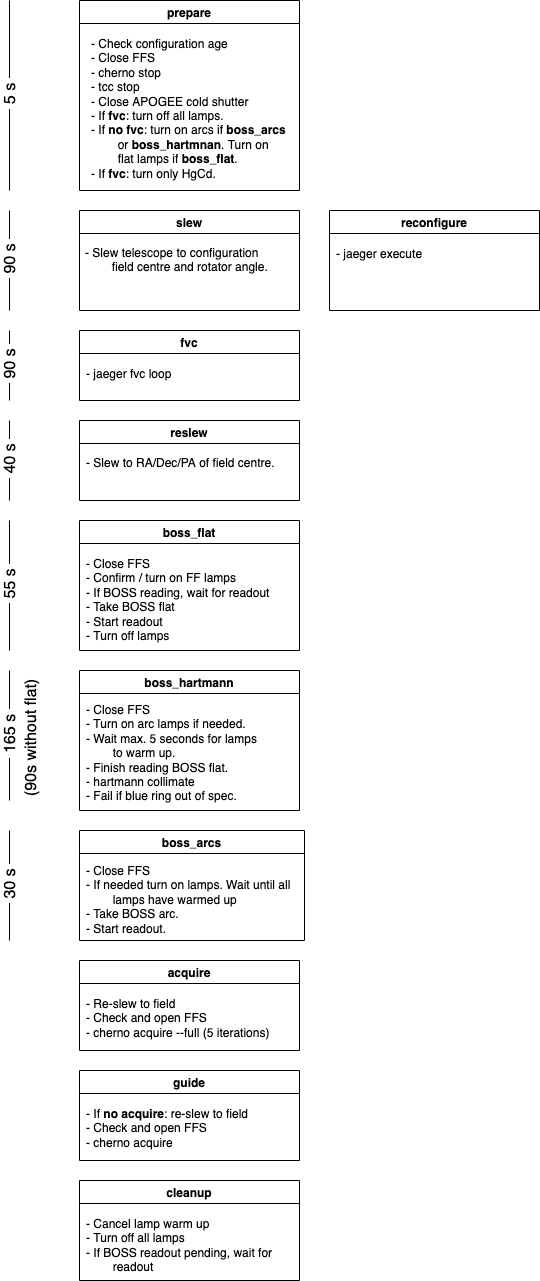

The diagram above was exported from draw.io. Its source (the exported page's mxGraphModel, read from the mxfile embedded in the PNG):
<mxGraphModel dx="1111" dy="807" grid="1" gridSize="10" guides="1" tooltips="1" connect="1" arrows="1" fold="1" page="1" pageScale="1" pageWidth="850" pageHeight="1100" math="0" shadow="0">
  <root>
    <mxCell id="0" />
    <mxCell id="1" parent="0" />
    <mxCell id="efoxRuNjOHjLPQJ7Nalv-1" value="prepare" style="swimlane;" parent="1" vertex="1">
      <mxGeometry x="150" y="40" width="220" height="190" as="geometry" />
    </mxCell>
    <mxCell id="efoxRuNjOHjLPQJ7Nalv-3" value="- Check configuration age&lt;br&gt;- Close FFS&lt;br&gt;- cherno stop&lt;br&gt;- tcc stop&lt;br&gt;- Close APOGEE cold shutter&lt;br&gt;- If &lt;b&gt;fvc&lt;/b&gt;: turn off all lamps.&lt;br&gt;- If &lt;b&gt;no fvc&lt;/b&gt;: turn on arcs if &lt;b&gt;boss_arcs&lt;/b&gt;&amp;nbsp;&lt;br&gt;&lt;span style=&quot;white-space: pre;&quot;&gt;&#09;&lt;/span&gt;or &lt;b&gt;boss_hartmnan&lt;/b&gt;. Turn on&lt;br&gt;&lt;span style=&quot;white-space: pre;&quot;&gt;&#09;&lt;/span&gt;flat lamps if &lt;b&gt;boss_flat&lt;/b&gt;.&lt;br&gt;- If &lt;b&gt;fvc&lt;/b&gt;: turn only HgCd." style="text;html=1;align=left;verticalAlign=top;resizable=0;points=[];autosize=1;strokeColor=none;fillColor=none;" parent="efoxRuNjOHjLPQJ7Nalv-1" vertex="1">
      <mxGeometry x="10" y="30" width="210" height="150" as="geometry" />
    </mxCell>
    <mxCell id="efoxRuNjOHjLPQJ7Nalv-7" value="slew" style="swimlane;" parent="1" vertex="1">
      <mxGeometry x="150" y="250" width="220" height="100" as="geometry">
        <mxRectangle x="150" y="250" width="60" height="23" as="alternateBounds" />
      </mxGeometry>
    </mxCell>
    <mxCell id="efoxRuNjOHjLPQJ7Nalv-8" value="- Slew telescope to configuration &lt;br&gt;&lt;span style=&quot;white-space: pre;&quot;&gt;&#09;&lt;/span&gt;field centre and rotator angle." style="text;html=1;align=left;verticalAlign=top;resizable=0;points=[];autosize=1;strokeColor=none;fillColor=none;" parent="efoxRuNjOHjLPQJ7Nalv-7" vertex="1">
      <mxGeometry x="4" y="29" width="200" height="30" as="geometry" />
    </mxCell>
    <mxCell id="efoxRuNjOHjLPQJ7Nalv-9" value="reconfigure" style="swimlane;" parent="1" vertex="1">
      <mxGeometry x="400" y="250" width="210" height="100" as="geometry" />
    </mxCell>
    <mxCell id="efoxRuNjOHjLPQJ7Nalv-10" value="- jaeger execute" style="text;html=1;align=left;verticalAlign=top;resizable=0;points=[];autosize=1;strokeColor=none;fillColor=none;" parent="efoxRuNjOHjLPQJ7Nalv-9" vertex="1">
      <mxGeometry x="5" y="30" width="100" height="20" as="geometry" />
    </mxCell>
    <mxCell id="efoxRuNjOHjLPQJ7Nalv-11" value="boss_hartmann" style="swimlane;" parent="1" vertex="1">
      <mxGeometry x="150" y="710" width="220" height="140" as="geometry" />
    </mxCell>
    <mxCell id="efoxRuNjOHjLPQJ7Nalv-12" value="- Close FFS&lt;br&gt;- Turn on arc lamps if needed.&lt;br&gt;- Wait max. 5 seconds for lamps&lt;br&gt;&lt;span style=&quot;white-space: pre;&quot;&gt;&#09;&lt;/span&gt;to warm up.&lt;br&gt;- Finish reading BOSS flat.&lt;br&gt;- hartmann collimate&lt;br&gt;- Fail if blue ring out of spec." style="text;html=1;align=left;verticalAlign=top;resizable=0;points=[];autosize=1;strokeColor=none;fillColor=none;" parent="efoxRuNjOHjLPQJ7Nalv-11" vertex="1">
      <mxGeometry x="5" y="26" width="190" height="100" as="geometry" />
    </mxCell>
    <mxCell id="efoxRuNjOHjLPQJ7Nalv-15" value="boss_arcs" style="swimlane;" parent="1" vertex="1">
      <mxGeometry x="150" y="870" width="225" height="110" as="geometry" />
    </mxCell>
    <mxCell id="efoxRuNjOHjLPQJ7Nalv-16" value="- Close FFS&lt;br&gt;- If needed turn on lamps. Wait until all &lt;br&gt;&lt;span style=&quot;white-space: pre;&quot;&gt;&#09;&lt;/span&gt;lamps have warmed up&lt;br&gt;- Take BOSS arc.&lt;br&gt;- Start readout." style="text;html=1;align=left;verticalAlign=top;resizable=0;points=[];autosize=1;strokeColor=none;fillColor=none;" parent="efoxRuNjOHjLPQJ7Nalv-15" vertex="1">
      <mxGeometry x="5" y="27" width="220" height="80" as="geometry" />
    </mxCell>
    <mxCell id="efoxRuNjOHjLPQJ7Nalv-17" value="boss_flat" style="swimlane;" parent="1" vertex="1">
      <mxGeometry x="150" y="560" width="220" height="130" as="geometry" />
    </mxCell>
    <mxCell id="efoxRuNjOHjLPQJ7Nalv-18" value="- Close FFS&lt;br&gt;- Confirm / turn on FF lamps&lt;br&gt;- If BOSS reading, wait for readout&lt;br&gt;- Take BOSS flat&lt;br&gt;- Start readout&lt;br&gt;- Turn off lamps" style="text;html=1;align=left;verticalAlign=top;resizable=0;points=[];autosize=1;strokeColor=none;fillColor=none;" parent="efoxRuNjOHjLPQJ7Nalv-17" vertex="1">
      <mxGeometry x="5" y="30" width="200" height="90" as="geometry" />
    </mxCell>
    <mxCell id="efoxRuNjOHjLPQJ7Nalv-19" value="fvc" style="swimlane;" parent="1" vertex="1">
      <mxGeometry x="150" y="370" width="220" height="70" as="geometry" />
    </mxCell>
    <mxCell id="efoxRuNjOHjLPQJ7Nalv-20" value="- jaeger fvc loop" style="text;html=1;align=left;verticalAlign=top;resizable=0;points=[];autosize=1;strokeColor=none;fillColor=none;" parent="efoxRuNjOHjLPQJ7Nalv-19" vertex="1">
      <mxGeometry x="5" y="30" width="100" height="20" as="geometry" />
    </mxCell>
    <mxCell id="efoxRuNjOHjLPQJ7Nalv-21" value="acquire" style="swimlane;" parent="1" vertex="1">
      <mxGeometry x="150" y="1000" width="220" height="90" as="geometry" />
    </mxCell>
    <mxCell id="efoxRuNjOHjLPQJ7Nalv-22" value="- Re-slew to field&lt;br&gt;- Check and open FFS&lt;br&gt;- cherno acquire --full (5 iterations)" style="text;html=1;align=left;verticalAlign=top;resizable=0;points=[];autosize=1;strokeColor=none;fillColor=none;" parent="efoxRuNjOHjLPQJ7Nalv-21" vertex="1">
      <mxGeometry x="5" y="30" width="200" height="50" as="geometry" />
    </mxCell>
    <mxCell id="efoxRuNjOHjLPQJ7Nalv-23" value="guide" style="swimlane;" parent="1" vertex="1">
      <mxGeometry x="150" y="1110" width="220" height="90" as="geometry" />
    </mxCell>
    <mxCell id="efoxRuNjOHjLPQJ7Nalv-24" value="- If &lt;b&gt;no acquire&lt;/b&gt;: re-slew to field&lt;br&gt;- Check and open FFS&lt;br&gt;- cherno acquire" style="text;html=1;align=left;verticalAlign=top;resizable=0;points=[];autosize=1;strokeColor=none;fillColor=none;" parent="efoxRuNjOHjLPQJ7Nalv-23" vertex="1">
      <mxGeometry x="5" y="30" width="180" height="50" as="geometry" />
    </mxCell>
    <mxCell id="efoxRuNjOHjLPQJ7Nalv-25" value="cleanup" style="swimlane;startSize=23;" parent="1" vertex="1">
      <mxGeometry x="150" y="1220" width="220" height="100" as="geometry" />
    </mxCell>
    <mxCell id="efoxRuNjOHjLPQJ7Nalv-26" value="- Cancel lamp warm up&lt;br&gt;- Turn off all lamps&lt;br&gt;- If BOSS readout pending, wait for&amp;nbsp;&lt;br&gt;&lt;span style=&quot;white-space: pre;&quot;&gt;&#09;&lt;/span&gt;readout" style="text;html=1;align=left;verticalAlign=top;resizable=0;points=[];autosize=1;strokeColor=none;fillColor=none;" parent="efoxRuNjOHjLPQJ7Nalv-25" vertex="1">
      <mxGeometry x="5" y="30" width="210" height="60" as="geometry" />
    </mxCell>
    <mxCell id="efoxRuNjOHjLPQJ7Nalv-27" value="" style="endArrow=none;html=1;rounded=0;endFill=0;fontSize=16;" parent="1" edge="1">
      <mxGeometry relative="1" as="geometry">
        <mxPoint x="80" y="230" as="sourcePoint" />
        <mxPoint x="80" y="40" as="targetPoint" />
      </mxGeometry>
    </mxCell>
    <mxCell id="efoxRuNjOHjLPQJ7Nalv-28" value="&amp;nbsp;5 s&amp;nbsp;" style="edgeLabel;resizable=0;html=1;align=center;verticalAlign=middle;rotation=270;spacingLeft=0;spacing=3;spacingRight=0;labelBorderColor=none;fontSize=16;" parent="efoxRuNjOHjLPQJ7Nalv-27" connectable="0" vertex="1">
      <mxGeometry relative="1" as="geometry" />
    </mxCell>
    <mxCell id="efoxRuNjOHjLPQJ7Nalv-29" value="" style="endArrow=none;html=1;rounded=0;endFill=0;fontSize=16;" parent="1" edge="1">
      <mxGeometry relative="1" as="geometry">
        <mxPoint x="80" y="350" as="sourcePoint" />
        <mxPoint x="80" y="250" as="targetPoint" />
      </mxGeometry>
    </mxCell>
    <mxCell id="efoxRuNjOHjLPQJ7Nalv-30" value="&amp;nbsp;90 s&amp;nbsp;" style="edgeLabel;resizable=0;html=1;align=center;verticalAlign=middle;rotation=270;spacingLeft=0;spacing=3;spacingRight=0;labelBorderColor=none;fontSize=16;" parent="efoxRuNjOHjLPQJ7Nalv-29" connectable="0" vertex="1">
      <mxGeometry relative="1" as="geometry" />
    </mxCell>
    <mxCell id="efoxRuNjOHjLPQJ7Nalv-33" value="" style="endArrow=none;html=1;rounded=0;endFill=0;fontSize=16;" parent="1" edge="1">
      <mxGeometry relative="1" as="geometry">
        <mxPoint x="80" y="840" as="sourcePoint" />
        <mxPoint x="80" y="710" as="targetPoint" />
      </mxGeometry>
    </mxCell>
    <mxCell id="efoxRuNjOHjLPQJ7Nalv-34" value="&amp;nbsp;165 s&amp;nbsp;" style="edgeLabel;resizable=0;html=1;align=center;verticalAlign=middle;rotation=270;spacingLeft=0;spacing=3;spacingRight=0;labelBorderColor=none;fontSize=16;" parent="efoxRuNjOHjLPQJ7Nalv-33" connectable="0" vertex="1">
      <mxGeometry relative="1" as="geometry" />
    </mxCell>
    <mxCell id="efoxRuNjOHjLPQJ7Nalv-35" value="" style="endArrow=none;html=1;rounded=0;endFill=0;fontSize=16;" parent="1" edge="1">
      <mxGeometry relative="1" as="geometry">
        <mxPoint x="80" y="980" as="sourcePoint" />
        <mxPoint x="80" y="870" as="targetPoint" />
      </mxGeometry>
    </mxCell>
    <mxCell id="efoxRuNjOHjLPQJ7Nalv-36" value="&amp;nbsp;30 s&amp;nbsp;" style="edgeLabel;resizable=0;html=1;align=center;verticalAlign=middle;rotation=270;spacingLeft=0;spacing=3;spacingRight=0;labelBorderColor=none;fontSize=16;" parent="efoxRuNjOHjLPQJ7Nalv-35" connectable="0" vertex="1">
      <mxGeometry relative="1" as="geometry" />
    </mxCell>
    <mxCell id="efoxRuNjOHjLPQJ7Nalv-37" value="" style="endArrow=none;html=1;rounded=0;endFill=0;fontSize=16;" parent="1" edge="1">
      <mxGeometry relative="1" as="geometry">
        <mxPoint x="80" y="690" as="sourcePoint" />
        <mxPoint x="80" y="560" as="targetPoint" />
      </mxGeometry>
    </mxCell>
    <mxCell id="efoxRuNjOHjLPQJ7Nalv-38" value="&amp;nbsp;55 s&amp;nbsp;" style="edgeLabel;resizable=0;html=1;align=center;verticalAlign=middle;rotation=270;spacingLeft=0;spacing=3;spacingRight=0;labelBorderColor=none;fontSize=16;" parent="efoxRuNjOHjLPQJ7Nalv-37" connectable="0" vertex="1">
      <mxGeometry relative="1" as="geometry" />
    </mxCell>
    <mxCell id="PlpcB9WWQ2byibDp2TyX-1" value="reslew" style="swimlane;startSize=23;" parent="1" vertex="1">
      <mxGeometry x="150" y="460" width="220" height="80" as="geometry" />
    </mxCell>
    <mxCell id="PlpcB9WWQ2byibDp2TyX-2" value="- Slew to RA/Dec/PA of field centre." style="text;html=1;align=left;verticalAlign=top;resizable=0;points=[];autosize=1;strokeColor=none;fillColor=none;" parent="PlpcB9WWQ2byibDp2TyX-1" vertex="1">
      <mxGeometry x="5" y="29" width="200" height="20" as="geometry" />
    </mxCell>
    <mxCell id="PlpcB9WWQ2byibDp2TyX-4" value="" style="endArrow=none;html=1;rounded=0;endFill=0;fontSize=16;" parent="1" edge="1">
      <mxGeometry relative="1" as="geometry">
        <mxPoint x="80" y="540" as="sourcePoint" />
        <mxPoint x="80" y="460" as="targetPoint" />
      </mxGeometry>
    </mxCell>
    <mxCell id="PlpcB9WWQ2byibDp2TyX-5" value="&amp;nbsp;40 s&amp;nbsp;" style="edgeLabel;resizable=0;html=1;align=center;verticalAlign=middle;rotation=270;spacingLeft=0;spacing=3;spacingRight=0;labelBorderColor=none;fontSize=16;" parent="PlpcB9WWQ2byibDp2TyX-4" connectable="0" vertex="1">
      <mxGeometry relative="1" as="geometry" />
    </mxCell>
    <mxCell id="PlpcB9WWQ2byibDp2TyX-6" value="" style="endArrow=none;html=1;rounded=0;endFill=0;fontSize=16;" parent="1" edge="1">
      <mxGeometry relative="1" as="geometry">
        <mxPoint x="80" y="440" as="sourcePoint" />
        <mxPoint x="80" y="370" as="targetPoint" />
      </mxGeometry>
    </mxCell>
    <mxCell id="PlpcB9WWQ2byibDp2TyX-7" value="&amp;nbsp;90 s&amp;nbsp;" style="edgeLabel;resizable=0;html=1;align=center;verticalAlign=middle;rotation=270;spacingLeft=0;spacing=3;spacingRight=0;labelBorderColor=none;fontSize=16;" parent="PlpcB9WWQ2byibDp2TyX-6" connectable="0" vertex="1">
      <mxGeometry relative="1" as="geometry" />
    </mxCell>
    <mxCell id="D6_j4aicghxhsmIM9kEf-1" value="(90s without flat)" style="edgeLabel;resizable=0;html=1;align=center;verticalAlign=middle;rotation=270;spacingLeft=0;spacing=3;spacingRight=0;labelBorderColor=none;fontSize=16;" connectable="0" vertex="1" parent="1">
      <mxGeometry x="-375" y="799" as="geometry">
        <mxPoint x="19.99999999999991" y="476" as="offset" />
      </mxGeometry>
    </mxCell>
  </root>
</mxGraphModel>